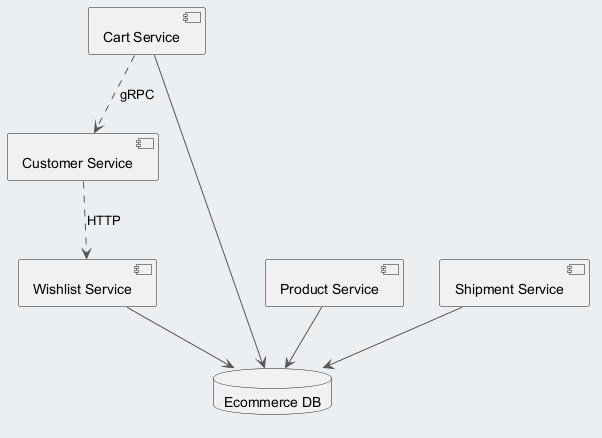

The diagram above was rendered by PlantUML. Its source (embedded in the PNG):
@startuml
skinparam backgroundColor #ECEFF1
skinparam classBackgroundColor #FFFFFF
skinparam classBorderColor #455A64
skinparam ArrowColor #555555
component "Cart Service" as C_CartService
component "Customer Service" as C_CustomerService
component "Product Service" as C_ProductService
component "Wishlist Service" as C_WishlistService
component "Shipment Service" as C_ShipmentService
database "Ecommerce DB" as DB_ecommerce
C_CartService --> DB_ecommerce
C_ProductService --> DB_ecommerce
C_WishlistService --> DB_ecommerce
C_ShipmentService --> DB_ecommerce
C_CustomerService ..> C_WishlistService : HTTP
C_CartService ..> C_CustomerService : gRPC
@enduml